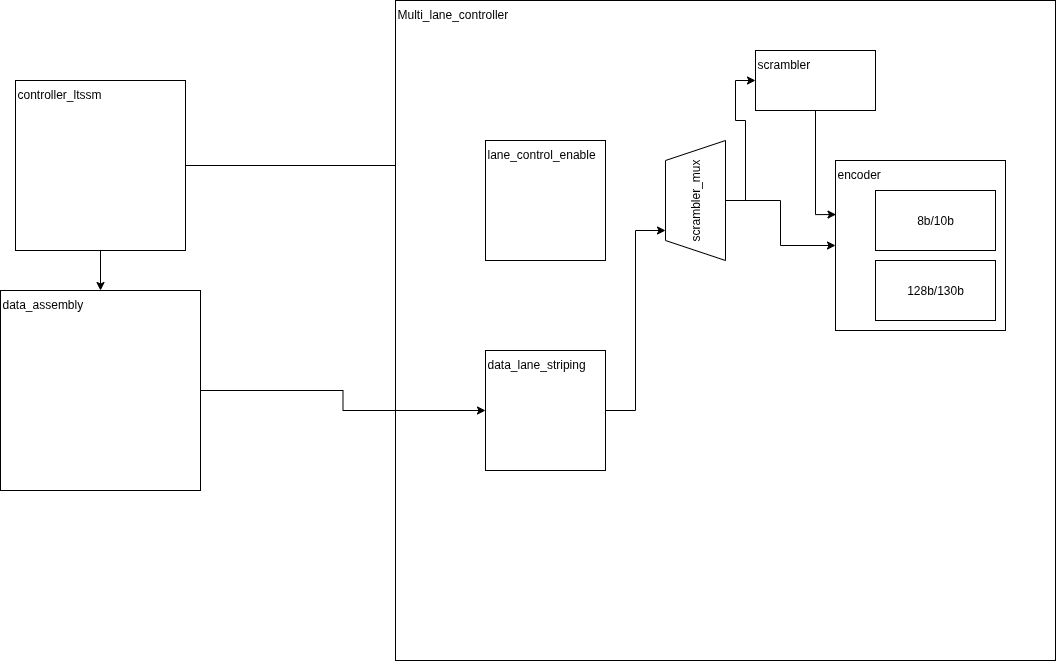

The diagram above was exported from draw.io. Its source (the exported page's mxGraphModel, read from the mxfile embedded in the PNG):
<mxGraphModel dx="1472" dy="1016" grid="1" gridSize="10" guides="1" tooltips="1" connect="1" arrows="1" fold="1" page="1" pageScale="1" pageWidth="850" pageHeight="1100" math="0" shadow="0">
  <root>
    <mxCell id="0" />
    <mxCell id="1" parent="0" />
    <mxCell id="35k5uiwO1IRPwn8TnP4f-12" style="edgeStyle=orthogonalEdgeStyle;rounded=0;orthogonalLoop=1;jettySize=auto;html=1;entryX=0.5;entryY=0;entryDx=0;entryDy=0;" parent="1" source="35k5uiwO1IRPwn8TnP4f-1" target="35k5uiwO1IRPwn8TnP4f-2" edge="1">
      <mxGeometry relative="1" as="geometry" />
    </mxCell>
    <mxCell id="35k5uiwO1IRPwn8TnP4f-13" style="edgeStyle=orthogonalEdgeStyle;rounded=0;orthogonalLoop=1;jettySize=auto;html=1;entryX=1;entryY=0.5;entryDx=0;entryDy=0;" parent="1" source="35k5uiwO1IRPwn8TnP4f-1" target="35k5uiwO1IRPwn8TnP4f-6" edge="1">
      <mxGeometry relative="1" as="geometry">
        <Array as="points">
          <mxPoint x="690" y="465" />
          <mxPoint x="690" y="380" />
          <mxPoint x="960" y="380" />
        </Array>
      </mxGeometry>
    </mxCell>
    <mxCell id="35k5uiwO1IRPwn8TnP4f-1" value="&lt;span&gt;controller_ltssm&lt;/span&gt;" style="whiteSpace=wrap;html=1;aspect=fixed;align=left;verticalAlign=top;" parent="1" vertex="1">
      <mxGeometry x="280" y="380" width="170" height="170" as="geometry" />
    </mxCell>
    <mxCell id="35k5uiwO1IRPwn8TnP4f-2" value="data_assembly" style="whiteSpace=wrap;html=1;aspect=fixed;align=left;verticalAlign=top;" parent="1" vertex="1">
      <mxGeometry x="265" y="590" width="200" height="200" as="geometry" />
    </mxCell>
    <mxCell id="35k5uiwO1IRPwn8TnP4f-3" value="Multi_lane_controller&lt;div&gt;&lt;br&gt;&lt;/div&gt;" style="whiteSpace=wrap;html=1;aspect=fixed;align=left;verticalAlign=top;" parent="1" vertex="1">
      <mxGeometry x="660" y="300" width="660" height="660" as="geometry" />
    </mxCell>
    <mxCell id="35k5uiwO1IRPwn8TnP4f-4" value="lane_control_enable&lt;div&gt;&lt;br&gt;&lt;/div&gt;" style="whiteSpace=wrap;html=1;aspect=fixed;align=left;verticalAlign=top;" parent="1" vertex="1">
      <mxGeometry x="750" y="440" width="120" height="120" as="geometry" />
    </mxCell>
    <mxCell id="35k5uiwO1IRPwn8TnP4f-16" style="edgeStyle=orthogonalEdgeStyle;rounded=0;orthogonalLoop=1;jettySize=auto;html=1;entryX=0.25;entryY=0;entryDx=0;entryDy=0;" parent="1" source="35k5uiwO1IRPwn8TnP4f-5" target="35k5uiwO1IRPwn8TnP4f-6" edge="1">
      <mxGeometry relative="1" as="geometry" />
    </mxCell>
    <mxCell id="35k5uiwO1IRPwn8TnP4f-5" value="data_lane_striping" style="whiteSpace=wrap;html=1;aspect=fixed;align=left;verticalAlign=top;" parent="1" vertex="1">
      <mxGeometry x="750" y="650" width="120" height="120" as="geometry" />
    </mxCell>
    <mxCell id="35k5uiwO1IRPwn8TnP4f-18" style="edgeStyle=orthogonalEdgeStyle;rounded=0;orthogonalLoop=1;jettySize=auto;html=1;entryX=0;entryY=0.5;entryDx=0;entryDy=0;" parent="1" source="35k5uiwO1IRPwn8TnP4f-6" target="35k5uiwO1IRPwn8TnP4f-7" edge="1">
      <mxGeometry relative="1" as="geometry" />
    </mxCell>
    <mxCell id="35k5uiwO1IRPwn8TnP4f-19" style="edgeStyle=orthogonalEdgeStyle;rounded=0;orthogonalLoop=1;jettySize=auto;html=1;entryX=0;entryY=0.5;entryDx=0;entryDy=0;" parent="1" source="35k5uiwO1IRPwn8TnP4f-6" target="35k5uiwO1IRPwn8TnP4f-8" edge="1">
      <mxGeometry relative="1" as="geometry" />
    </mxCell>
    <mxCell id="35k5uiwO1IRPwn8TnP4f-6" value="scrambler_mux" style="shape=trapezoid;perimeter=trapezoidPerimeter;whiteSpace=wrap;html=1;fixedSize=1;rotation=-90;" parent="1" vertex="1">
      <mxGeometry x="900" y="470" width="120" height="60" as="geometry" />
    </mxCell>
    <mxCell id="35k5uiwO1IRPwn8TnP4f-7" value="scrambler&lt;div&gt;&lt;br&gt;&lt;/div&gt;" style="rounded=0;whiteSpace=wrap;html=1;align=left;verticalAlign=top;" parent="1" vertex="1">
      <mxGeometry x="1020" y="350" width="120" height="60" as="geometry" />
    </mxCell>
    <mxCell id="35k5uiwO1IRPwn8TnP4f-8" value="&lt;div style=&quot;&quot;&gt;&lt;span style=&quot;background-color: transparent; color: light-dark(rgb(0, 0, 0), rgb(255, 255, 255));&quot;&gt;encoder&lt;/span&gt;&lt;/div&gt;&lt;div&gt;&lt;br&gt;&lt;/div&gt;" style="whiteSpace=wrap;html=1;aspect=fixed;verticalAlign=top;align=left;" parent="1" vertex="1">
      <mxGeometry x="1100" y="460" width="170" height="170" as="geometry" />
    </mxCell>
    <mxCell id="35k5uiwO1IRPwn8TnP4f-9" value="8b/10b" style="rounded=0;whiteSpace=wrap;html=1;" parent="1" vertex="1">
      <mxGeometry x="1140" y="490" width="120" height="60" as="geometry" />
    </mxCell>
    <mxCell id="35k5uiwO1IRPwn8TnP4f-10" value="128b/130b" style="rounded=0;whiteSpace=wrap;html=1;" parent="1" vertex="1">
      <mxGeometry x="1140" y="560" width="120" height="60" as="geometry" />
    </mxCell>
    <mxCell id="35k5uiwO1IRPwn8TnP4f-14" style="edgeStyle=orthogonalEdgeStyle;rounded=0;orthogonalLoop=1;jettySize=auto;html=1;entryX=0;entryY=0.5;entryDx=0;entryDy=0;" parent="1" source="35k5uiwO1IRPwn8TnP4f-2" target="35k5uiwO1IRPwn8TnP4f-5" edge="1">
      <mxGeometry relative="1" as="geometry" />
    </mxCell>
    <mxCell id="35k5uiwO1IRPwn8TnP4f-20" style="edgeStyle=orthogonalEdgeStyle;rounded=0;orthogonalLoop=1;jettySize=auto;html=1;entryX=0.003;entryY=0.318;entryDx=0;entryDy=0;entryPerimeter=0;" parent="1" source="35k5uiwO1IRPwn8TnP4f-7" target="35k5uiwO1IRPwn8TnP4f-8" edge="1">
      <mxGeometry relative="1" as="geometry" />
    </mxCell>
  </root>
</mxGraphModel>